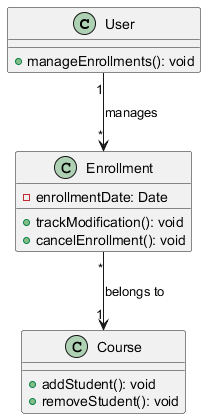

The diagram above was rendered by PlantUML. Its source (embedded in the PNG):
@startuml
class User {
    + manageEnrollments(): void
}

class Course {
    + addStudent(): void
    + removeStudent(): void
}

class Enrollment {
    - enrollmentDate: Date
    + trackModification(): void
    + cancelEnrollment(): void
}

User "1" --> "*" Enrollment : manages
Enrollment "*" --> "1" Course : belongs to
@enduml